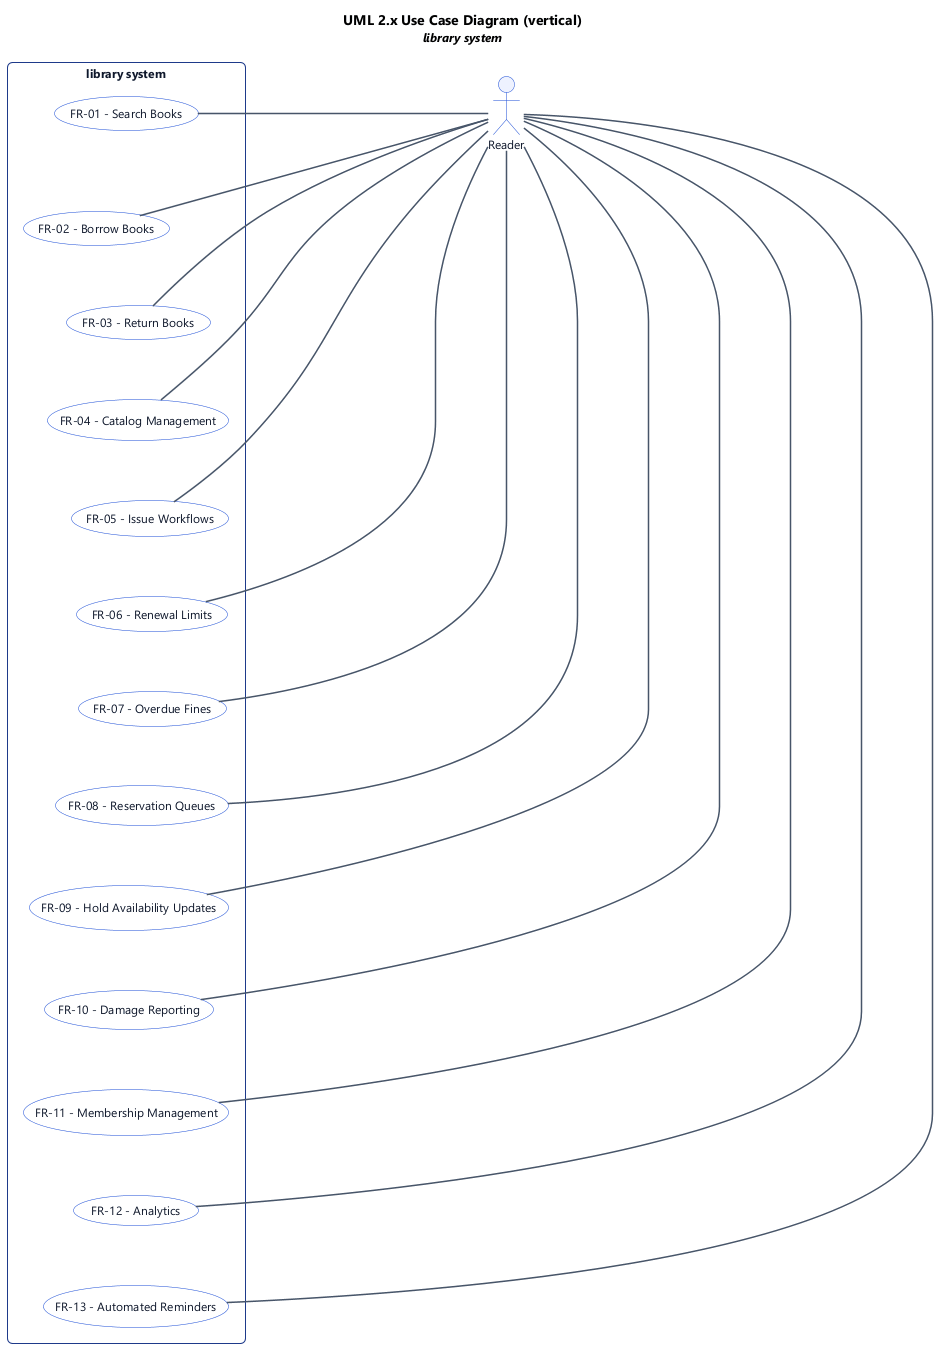

The diagram above was rendered by PlantUML. Its source (embedded in the PNG):
@startuml
' UML 2.x Use Case Diagram (PlantUML)
top to bottom direction

title UML 2.x Use Case Diagram (vertical)\n<size:12><i>library system</i></size>

skinparam backgroundColor #FFFFFF
skinparam shadowing false
skinparam roundcorner 8
skinparam defaultFontName "Segoe UI", Helvetica, Arial, sans-serif
skinparam defaultFontSize 12
skinparam TitleFontSize 14
skinparam TitleFontStyle bold
skinparam rectangle {
  BackgroundColor #F8FAFC
  BorderColor #1e3a8a
  FontColor #0f172a
  RoundCorner 10
}
skinparam usecase {
  BackgroundColor #FFFFFF
  BorderColor #1d4ed8
  FontColor #0f172a
}
skinparam actor {
  BackgroundColor #EEF2FF
  BorderColor #1d4ed8
  FontColor #0f172a
}
skinparam arrow {
  Color #475569
  Thickness 1.5
}

' --- Actors (outside subject boundary) ---
actor "Reader" as act_0

' --- Subject (system boundary) & use cases ---
rectangle "library system" {
  usecase "FR-01 - Search Books" as uc_0
  usecase "FR-02 - Borrow Books" as uc_1
  usecase "FR-03 - Return Books" as uc_2
  usecase "FR-04 - Catalog Management" as uc_3
  usecase "FR-05 - Issue Workflows" as uc_4
  usecase "FR-06 - Renewal Limits" as uc_5
  usecase "FR-07 - Overdue Fines" as uc_6
  usecase "FR-08 - Reservation Queues" as uc_7
  usecase "FR-09 - Hold Availability Updates" as uc_8
  usecase "FR-10 - Damage Reporting" as uc_9
  usecase "FR-11 - Membership Management" as uc_10
  usecase "FR-12 - Analytics" as uc_11
  usecase "FR-13 - Automated Reminders" as uc_12
  ' use case ordering hint (vertical)
  uc_0 -[hidden]down- uc_1
  uc_1 -[hidden]down- uc_2
  uc_2 -[hidden]down- uc_3
  uc_3 -[hidden]down- uc_4
  uc_4 -[hidden]down- uc_5
  uc_5 -[hidden]down- uc_6
  uc_6 -[hidden]down- uc_7
  uc_7 -[hidden]down- uc_8
  uc_8 -[hidden]down- uc_9
  uc_9 -[hidden]down- uc_10
  uc_10 -[hidden]down- uc_11
  uc_11 -[hidden]down- uc_12
}

' --- Associations (actor to use case) ---
act_0 -- uc_0
act_0 -- uc_1
act_0 -- uc_2
act_0 -- uc_3
act_0 -- uc_4
act_0 -- uc_5
act_0 -- uc_6
act_0 -- uc_7
act_0 -- uc_8
act_0 -- uc_9
act_0 -- uc_10
act_0 -- uc_11
act_0 -- uc_12

@enduml